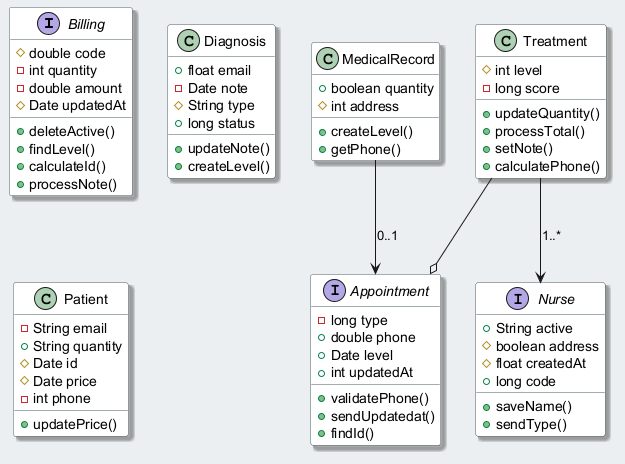

The diagram above was rendered by PlantUML. Its source (embedded in the PNG):
@startuml
skinparam backgroundColor #ECEFF1
skinparam classBackgroundColor #FFFFFF
skinparam classBorderColor #455A64
skinparam shadowing true
interface Billing {
  #double code
  -int quantity
  -double amount
  #Date updatedAt
  +deleteActive()
  +findLevel()
  +calculateId()
  +processNote()
}
class MedicalRecord {
  +boolean quantity
  #int address
  +createLevel()
  +getPhone()
}
class Diagnosis {
  +float email
  -Date note
  #String type
  +long status
  +updateNote()
  +createLevel()
}
class Patient {
  -String email
  +String quantity
  #Date id
  #Date price
  -int phone
  +updatePrice()
}
interface Appointment {
  -long type
  +double phone
  +Date level
  +int updatedAt
  +validatePhone()
  +sendUpdatedat()
  +findId()
}
interface Nurse {
  +String active
  #boolean address
  #float createdAt
  +long code
  +saveName()
  +sendType()
}
class Treatment {
  #int level
  -long score
  +updateQuantity()
  +processTotal()
  +setNote()
  +calculatePhone()
}
Treatment --o Appointment
Treatment --> Nurse : "1..*"
MedicalRecord --> Appointment : "0..1"
@enduml